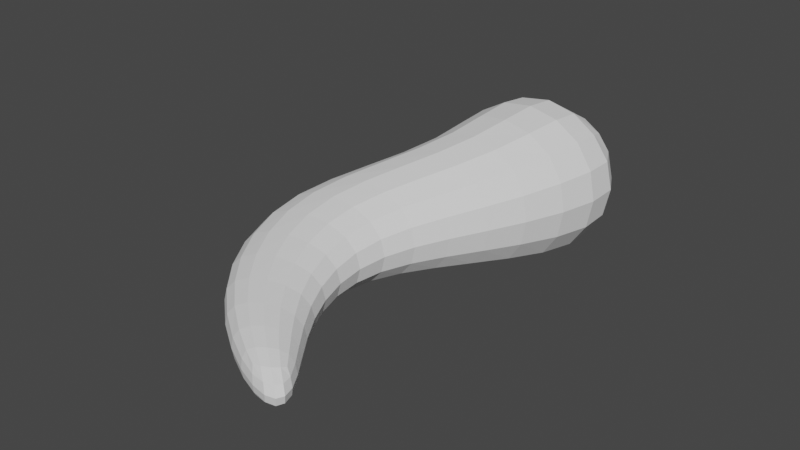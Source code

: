 # Source: parts_tail_e12_crocodile.blend  (saved by Blender 3.4.6; exported with 4.5.12 LTS)
import bpy
from mathutils import Matrix  # noqa: F401  (used for matrix-valued properties, if any)

bpy.ops.wm.read_factory_settings(use_empty=True)
scene = bpy.context.scene
scene.name = 'Scene'

# ---- collections
col_collection = bpy.data.collections.new('Collection'); scene.collection.children.link(col_collection)

# ---- world
world_world = bpy.data.worlds.new('World'); scene.world = world_world
world_world.use_nodes = True; world_world.node_tree.nodes.clear()
_N = world_world.node_tree.nodes; _L = world_world.node_tree.links
n0 = _N.new('ShaderNodeOutputWorld'); n0.name = 'World Output'; n0.location = (300, 300)
n1 = _N.new('ShaderNodeBackground'); n1.name = 'Background'; n1.location = (10, 300)
n1.inputs[0].default_value = (0.05088, 0.05088, 0.05088, 1.0)
_L.new(n1.outputs[0], n0.inputs[0])
n0.is_active_output = True
world_world.color = (0.05088, 0.05088, 0.05088)
world_world.use_sun_shadow = False
world_world.sun_shadow_jitter_overblur = 0.0

# ---- meshes
me_x = bpy.data.meshes.new('立方体')
me_x.from_pydata([(0.6231, -1.324, -1.166), (0.4263, -1.281, 0.7362), (-1.936, 1.0, -3.121), (-1.936, 1.0, 5.653), (1.013, -1.215, -1.166), (0.8166, -1.172, 0.7362), (1.936, 1.0, -3.121), (1.936, 1.0, 5.653), (-2.858, -0.2926, -1.413), (-2.858, -0.2926, 2.257), (-0.6086, -0.293, -1.413), (-0.6086, -0.293, 2.257), (-1.672, -0.9678, -1.166), (-0.2676, -0.7855, 1.203), (-1.672, -0.9678, 1.203), (-0.2676, -0.7855, -1.166), (-1.181, 0.3895, 3.663), (0.9158, 0.2188, -1.75), (-1.181, 0.3895, -1.75), (0.9158, 0.2188, 3.663)], [], [(18, 16, 3, 2), (2, 3, 7, 6), (15, 13, 5, 4), (4, 5, 1, 0), (12, 15, 4, 0), (13, 14, 1, 5), (19, 16, 9, 11), (18, 17, 10, 8), (17, 19, 11, 10), (12, 14, 9, 8), (0, 1, 14, 12), (11, 9, 14, 13), (8, 10, 15, 12), (10, 11, 13, 15), (6, 7, 19, 17), (2, 6, 17, 18), (7, 3, 16, 19), (8, 9, 16, 18)])
_uv = me_x.uv_layers.new(name='UVマップ')
_uv.uv.foreach_set('vector', [0.375, 0.1875, 0.625, 0.1875, 0.625, 0.25, 0.375, 0.25, 0.375, 0.25, 0.625, 0.25, 0.625, 0.5, 0.375, 0.5, 0.375, 0.6875, 0.625, 0.6875, 0.625, 0.75, 0.375, 0.75, 0.375, 0.75, 0.625, 0.75, 0.625, 1.0, 0.375, 1.0, 0.125, 0.6875, 0.375, 0.6875, 0.375, 0.75, 0.125, 0.75, 0.625, 0.6875, 0.875, 0.6875, 0.875, 0.75, 0.625, 0.75, 0.625, 0.5625, 0.875, 0.5625, 0.875, 0.625, 0.625, 0.625, 0.125, 0.5625, 0.375, 0.5625, 0.375, 0.625, 0.125, 0.625, 0.375, 0.5625, 0.625, 0.5625, 0.625, 0.625, 0.375, 0.625, 0.375, 0.0625, 0.625, 0.0625, 0.625, 0.125, 0.375, 0.125, 0.375, 0.0, 0.625, 0.0, 0.625, 0.0625, 0.375, 0.0625, 0.625, 0.625, 0.875, 0.625, 0.875, 0.6875, 0.625, 0.6875, 0.125, 0.625, 0.375, 0.625, 0.375, 0.6875, 0.125, 0.6875, 0.375, 0.625, 0.625, 0.625, 0.625, 0.6875, 0.375, 0.6875, 0.375, 0.5, 0.625, 0.5, 0.625, 0.5625, 0.375, 0.5625, 0.125, 0.5, 0.375, 0.5, 0.375, 0.5625, 0.125, 0.5625, 0.625, 0.5, 0.875, 0.5, 0.875, 0.5625, 0.625, 0.5625, 0.375, 0.125, 0.625, 0.125, 0.625, 0.1875, 0.375, 0.1875])
me_x.update()

# ---- objects
ob_x = bpy.data.objects.new('立方体', me_x)

# ---- transforms, parenting, visibility, modifiers, constraints
ob_x.location = (11.02, 9.644, -4.727)
ob_x.scale = (9.563, 32.06, 3.665)
_m = ob_x.modifiers.new('細分化', 'SUBSURF')
_m.levels = 3

# ---- collection membership
col_collection.objects.link(ob_x)

# ---- scene / render settings (as saved in the file)
scene.frame_start = 1; scene.frame_end = 250; scene.frame_set(1)
scene.render.engine = 'CYCLES'
scene.cycles.sampling_pattern = 'TABULATED_SOBOL'
scene.cycles.use_light_tree = False
scene.view_settings.view_transform = 'Filmic'
bpy.context.view_layer.update()

# ---- added for rendering (the .blend has no active camera and no usable light): camera, sun
cam_auto = bpy.data.cameras.new('AutoCamera')
cam_auto.lens = 50.0
cam_auto.sensor_width = 36.0
cam_auto.clip_end = 1513.33
ob_auto_camera = bpy.data.objects.new('AutoCamera', cam_auto)
scene.collection.objects.link(ob_auto_camera)
ob_auto_camera.location = (92.8422, -99.028, 68.8972)
ob_auto_camera.rotation_euler = (1.09748, -7.21219e-08, 0.694738)
scene.camera = ob_auto_camera
light_auto_sun = bpy.data.lights.new('AutoSun', 'SUN')
light_auto_sun.energy = 3.0
light_auto_sun.angle = 0.0523599
ob_auto_sun = bpy.data.objects.new('AutoSun', light_auto_sun)
scene.collection.objects.link(ob_auto_sun)
ob_auto_sun.rotation_euler = (0.872665, 0.174533, 0.523599)
bpy.context.view_layer.update()
